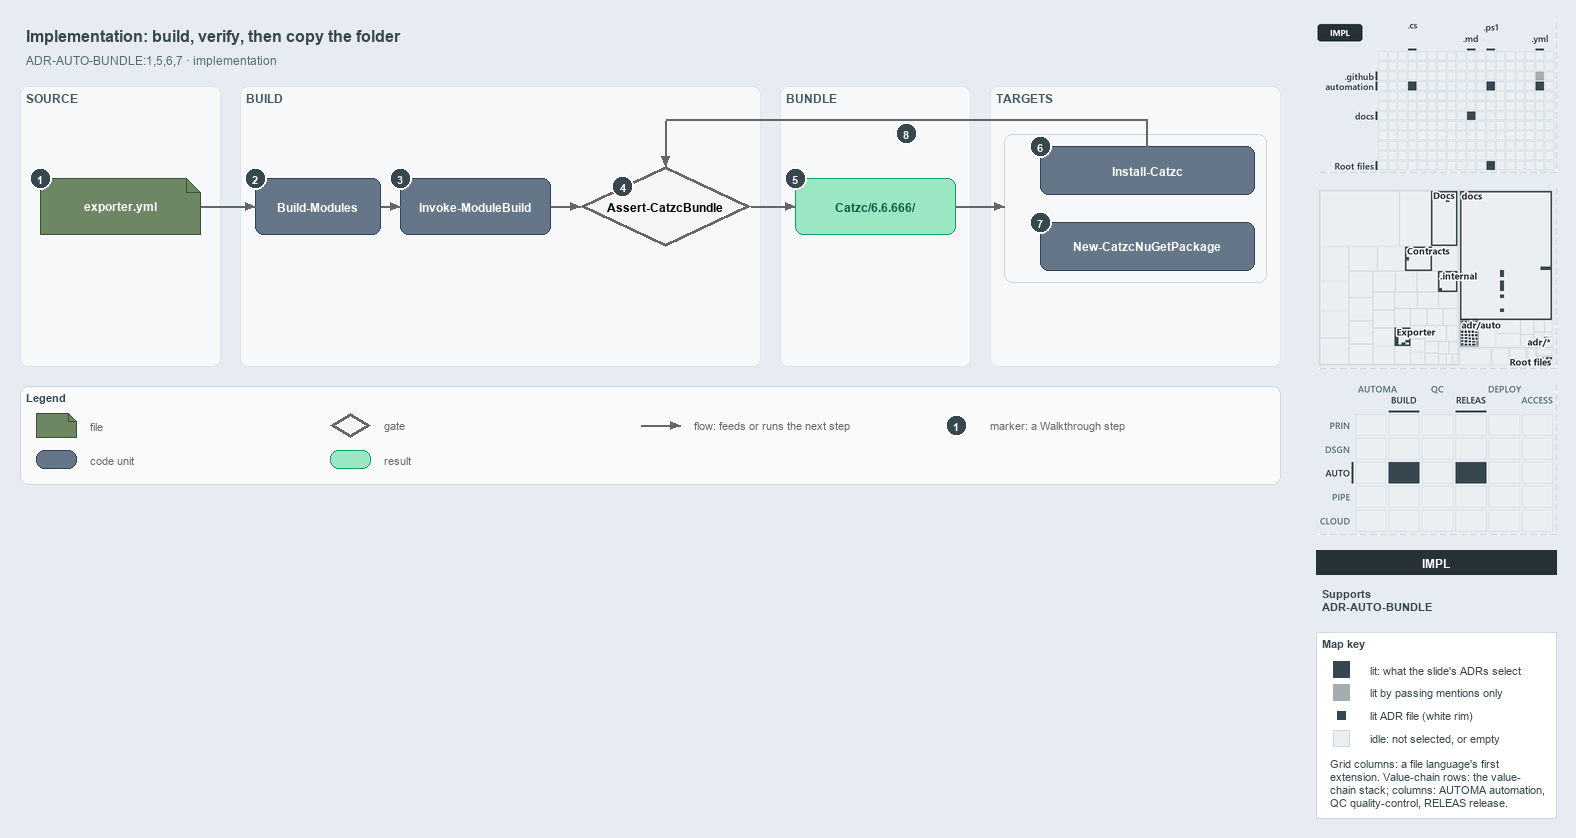

The diagram above was exported from draw.io. Its source (the exported page's mxGraphModel, read from the mxfile embedded in the PNG):
<mxGraphModel dx="1024" dy="768" grid="0" gridSize="10" guides="1" tooltips="1" connect="1" arrows="1" fold="1" page="1" pageScale="1" pageWidth="1572" pageHeight="600" background="#E6ECF2" math="0" shadow="0">
  <root>
    <mxCell id="0" />
    <mxCell id="1" parent="0" />
    <mxCell id="title" value="Implementation: build, verify, then copy the folder" style="text;html=1;align=left;verticalAlign=middle;fontSize=16;fontStyle=1;fontColor=#37474F;" vertex="1" parent="1">
      <mxGeometry x="20" y="14" width="1260" height="30" as="geometry" />
    </mxCell>
    <mxCell id="subtitle" value="ADR-AUTO-BUNDLE:1,5,6,7 &amp;#183; implementation" style="text;html=1;align=left;verticalAlign=middle;fontSize=12;fontColor=#546E7A;" vertex="1" parent="1">
      <mxGeometry x="20" y="44" width="1240" height="20" as="geometry" />
    </mxCell>
    <mxCell id="band-source" value="SOURCE" style="rounded=1;html=1;arcSize=3;fillColor=#F6F8FA;strokeColor=#E1E4E8;verticalAlign=top;align=left;spacingLeft=8;fontStyle=1;fontSize=12;fontColor=#455A64;" vertex="1" parent="1">
      <mxGeometry x="20" y="80" width="200" height="280" as="geometry" />
    </mxCell>
    <mxCell id="band-build" value="BUILD" style="rounded=1;html=1;arcSize=3;fillColor=#F6F8FA;strokeColor=#E1E4E8;verticalAlign=top;align=left;spacingLeft=8;fontStyle=1;fontSize=12;fontColor=#455A64;" vertex="1" parent="1">
      <mxGeometry x="240" y="80" width="520" height="280" as="geometry" />
    </mxCell>
    <mxCell id="band-bundle" value="BUNDLE" style="rounded=1;html=1;arcSize=3;fillColor=#F6F8FA;strokeColor=#E1E4E8;verticalAlign=top;align=left;spacingLeft=8;fontStyle=1;fontSize=12;fontColor=#455A64;" vertex="1" parent="1">
      <mxGeometry x="780" y="80" width="190" height="280" as="geometry" />
    </mxCell>
    <mxCell id="band-roots" value="TARGETS" style="rounded=1;html=1;arcSize=3;fillColor=#F6F8FA;strokeColor=#E1E4E8;verticalAlign=top;align=left;spacingLeft=8;fontStyle=1;fontSize=12;fontColor=#455A64;" vertex="1" parent="1">
      <mxGeometry x="990" y="80" width="290" height="280" as="geometry" />
    </mxCell>
    <mxCell id="g-config" value="&lt;b&gt;exporter.yml&lt;/b&gt;" style="shape=note;size=14;whiteSpace=wrap;html=1;fillColor=#6d8764;strokeColor=#3a5431;fontColor=#FFFFFF;fontSize=12;" vertex="1" parent="1">
      <mxGeometry x="40" y="172" width="160" height="56" as="geometry" />
    </mxCell>
    <mxCell id="g-build" value="&lt;b&gt;Build-Modules&lt;/b&gt;" style="rounded=1;whiteSpace=wrap;html=1;arcSize=20;fillColor=#647687;strokeColor=#314354;fontColor=#FFFFFF;fontSize=12;" vertex="1" parent="1">
      <mxGeometry x="255" y="172" width="125" height="56" as="geometry" />
    </mxCell>
    <mxCell id="g-engine" value="&lt;b&gt;Invoke-ModuleBuild&lt;/b&gt;" style="rounded=1;whiteSpace=wrap;html=1;arcSize=20;fillColor=#647687;strokeColor=#314354;fontColor=#FFFFFF;fontSize=12;" vertex="1" parent="1">
      <mxGeometry x="400" y="172" width="150" height="56" as="geometry" />
    </mxCell>
    <mxCell id="g-guard" value="&lt;b&gt;Assert-CatzcBundle&lt;/b&gt;" style="rhombus;whiteSpace=wrap;html=1;fillColor=#f5f5f5;strokeColor=#666666;strokeWidth=3;fontSize=12;" vertex="1" parent="1">
      <mxGeometry x="580" y="160" width="170" height="80" as="geometry" />
    </mxCell>
    <mxCell id="g-folder" value="&lt;b&gt;Catzc/6.6.666/&lt;/b&gt;" style="rounded=1;whiteSpace=wrap;html=1;arcSize=20;fillColor=#9BE7C4;strokeColor=#0E9F6E;fontColor=#0B5C43;fontSize=12;" vertex="1" parent="1">
      <mxGeometry x="795" y="172" width="160" height="56" as="geometry" />
    </mxCell>
    <mxCell id="frame-targets" value="" style="rounded=1;html=1;arcSize=6;fillColor=none;strokeColor=#CFD8DC;" vertex="1" parent="1">
      <mxGeometry x="1004" y="128" width="262" height="148" as="geometry" />
    </mxCell>
    <mxCell id="g-install" value="&lt;b&gt;Install-Catzc&lt;/b&gt;" style="rounded=1;whiteSpace=wrap;html=1;arcSize=20;fillColor=#647687;strokeColor=#314354;fontColor=#FFFFFF;fontSize=12;" vertex="1" parent="1">
      <mxGeometry x="1040" y="140" width="214" height="48" as="geometry" />
    </mxCell>
    <mxCell id="g-nuget" value="&lt;b&gt;New-CatzcNuGetPackage&lt;/b&gt;" style="rounded=1;whiteSpace=wrap;html=1;arcSize=20;fillColor=#647687;strokeColor=#314354;fontColor=#FFFFFF;fontSize=12;" vertex="1" parent="1">
      <mxGeometry x="1040" y="216" width="214" height="48" as="geometry" />
    </mxCell>
    <mxCell id="p-edge-config-build-a" value="" style="text;html=1;strokeColor=none;fillColor=none;" vertex="1" parent="1">
      <mxGeometry x="200" y="200" width="1" height="1" as="geometry" />
    </mxCell>
    <mxCell id="p-edge-config-build-b" value="" style="text;html=1;strokeColor=none;fillColor=none;" vertex="1" parent="1">
      <mxGeometry x="255" y="200" width="1" height="1" as="geometry" />
    </mxCell>
    <mxCell id="edge-config-build" value="" style="edgeStyle=orthogonalEdgeStyle;rounded=1;html=1;fontSize=10;endArrow=block;strokeColor=#666666;" edge="1" parent="1" source="p-edge-config-build-a" target="p-edge-config-build-b">
      <mxGeometry relative="1" as="geometry" />
    </mxCell>
    <mxCell id="p-edge-build-engine-a" value="" style="text;html=1;strokeColor=none;fillColor=none;" vertex="1" parent="1">
      <mxGeometry x="380" y="200" width="1" height="1" as="geometry" />
    </mxCell>
    <mxCell id="p-edge-build-engine-b" value="" style="text;html=1;strokeColor=none;fillColor=none;" vertex="1" parent="1">
      <mxGeometry x="400" y="200" width="1" height="1" as="geometry" />
    </mxCell>
    <mxCell id="edge-build-engine" value="" style="edgeStyle=orthogonalEdgeStyle;rounded=1;html=1;fontSize=10;endArrow=block;strokeColor=#666666;" edge="1" parent="1" source="p-edge-build-engine-a" target="p-edge-build-engine-b">
      <mxGeometry relative="1" as="geometry" />
    </mxCell>
    <mxCell id="p-edge-engine-guard-a" value="" style="text;html=1;strokeColor=none;fillColor=none;" vertex="1" parent="1">
      <mxGeometry x="550" y="200" width="1" height="1" as="geometry" />
    </mxCell>
    <mxCell id="p-edge-engine-guard-b" value="" style="text;html=1;strokeColor=none;fillColor=none;" vertex="1" parent="1">
      <mxGeometry x="580" y="200" width="1" height="1" as="geometry" />
    </mxCell>
    <mxCell id="edge-engine-guard" value="" style="edgeStyle=orthogonalEdgeStyle;rounded=1;html=1;fontSize=10;endArrow=block;strokeColor=#666666;" edge="1" parent="1" source="p-edge-engine-guard-a" target="p-edge-engine-guard-b">
      <mxGeometry relative="1" as="geometry" />
    </mxCell>
    <mxCell id="p-edge-guard-folder-a" value="" style="text;html=1;strokeColor=none;fillColor=none;" vertex="1" parent="1">
      <mxGeometry x="750" y="200" width="1" height="1" as="geometry" />
    </mxCell>
    <mxCell id="p-edge-guard-folder-b" value="" style="text;html=1;strokeColor=none;fillColor=none;" vertex="1" parent="1">
      <mxGeometry x="795" y="200" width="1" height="1" as="geometry" />
    </mxCell>
    <mxCell id="edge-guard-folder" value="" style="edgeStyle=orthogonalEdgeStyle;rounded=1;html=1;fontSize=10;endArrow=block;strokeColor=#666666;" edge="1" parent="1" source="p-edge-guard-folder-a" target="p-edge-guard-folder-b">
      <mxGeometry relative="1" as="geometry" />
    </mxCell>
    <mxCell id="p-edge-folder-targets-a" value="" style="text;html=1;strokeColor=none;fillColor=none;" vertex="1" parent="1">
      <mxGeometry x="955" y="200" width="1" height="1" as="geometry" />
    </mxCell>
    <mxCell id="p-edge-folder-targets-b" value="" style="text;html=1;strokeColor=none;fillColor=none;" vertex="1" parent="1">
      <mxGeometry x="1004" y="200" width="1" height="1" as="geometry" />
    </mxCell>
    <mxCell id="edge-folder-targets" value="" style="edgeStyle=orthogonalEdgeStyle;rounded=1;html=1;fontSize=10;endArrow=block;strokeColor=#666666;" edge="1" parent="1" source="p-edge-folder-targets-a" target="p-edge-folder-targets-b">
      <mxGeometry relative="1" as="geometry" />
    </mxCell>
    <mxCell id="p-edge-install-guard-0" value="" style="text;html=1;strokeColor=none;fillColor=none;" vertex="1" parent="1">
      <mxGeometry x="1147" y="140" width="1" height="1" as="geometry" />
    </mxCell>
    <mxCell id="p-edge-install-guard-1" value="" style="text;html=1;strokeColor=none;fillColor=none;" vertex="1" parent="1">
      <mxGeometry x="1147" y="114" width="1" height="1" as="geometry" />
    </mxCell>
    <mxCell id="p-edge-install-guard-2" value="" style="text;html=1;strokeColor=none;fillColor=none;" vertex="1" parent="1">
      <mxGeometry x="665" y="114" width="1" height="1" as="geometry" />
    </mxCell>
    <mxCell id="p-edge-install-guard-3" value="" style="text;html=1;strokeColor=none;fillColor=none;" vertex="1" parent="1">
      <mxGeometry x="665" y="160" width="1" height="1" as="geometry" />
    </mxCell>
    <mxCell id="edge-install-guard-seg1" value="" style="edgeStyle=orthogonalEdgeStyle;rounded=1;html=1;fontSize=10;endArrow=none;strokeColor=#666666;" edge="1" parent="1" source="p-edge-install-guard-0" target="p-edge-install-guard-1">
      <mxGeometry relative="1" as="geometry" />
    </mxCell>
    <mxCell id="edge-install-guard-seg2" value="" style="edgeStyle=orthogonalEdgeStyle;rounded=1;html=1;fontSize=10;endArrow=none;strokeColor=#666666;" edge="1" parent="1" source="p-edge-install-guard-1" target="p-edge-install-guard-2">
      <mxGeometry relative="1" as="geometry" />
    </mxCell>
    <mxCell id="edge-install-guard" value="" style="edgeStyle=orthogonalEdgeStyle;rounded=1;html=1;fontSize=10;endArrow=block;strokeColor=#666666;" edge="1" parent="1" source="p-edge-install-guard-2" target="p-edge-install-guard-3">
      <mxGeometry relative="1" as="geometry" />
    </mxCell>
    <mxCell id="mark-1" value="1" style="ellipse;html=1;fillColor=#37474F;strokeColor=#FFFFFF;strokeWidth=2;fontColor=#FFFFFF;fontStyle=1;fontSize=11;" vertex="1" parent="1">
      <mxGeometry x="29" y="161" width="22" height="22" as="geometry" />
    </mxCell>
    <mxCell id="mark-2" value="2" style="ellipse;html=1;fillColor=#37474F;strokeColor=#FFFFFF;strokeWidth=2;fontColor=#FFFFFF;fontStyle=1;fontSize=11;" vertex="1" parent="1">
      <mxGeometry x="244" y="161" width="22" height="22" as="geometry" />
    </mxCell>
    <mxCell id="mark-3" value="3" style="ellipse;html=1;fillColor=#37474F;strokeColor=#FFFFFF;strokeWidth=2;fontColor=#FFFFFF;fontStyle=1;fontSize=11;" vertex="1" parent="1">
      <mxGeometry x="389" y="161" width="22" height="22" as="geometry" />
    </mxCell>
    <mxCell id="mark-4" value="4" style="ellipse;html=1;fillColor=#37474F;strokeColor=#FFFFFF;strokeWidth=2;fontColor=#FFFFFF;fontStyle=1;fontSize=11;" vertex="1" parent="1">
      <mxGeometry x="611.5" y="169.0" width="22" height="22" as="geometry" />
    </mxCell>
    <mxCell id="mark-5" value="5" style="ellipse;html=1;fillColor=#37474F;strokeColor=#FFFFFF;strokeWidth=2;fontColor=#FFFFFF;fontStyle=1;fontSize=11;" vertex="1" parent="1">
      <mxGeometry x="784" y="161" width="22" height="22" as="geometry" />
    </mxCell>
    <mxCell id="mark-6" value="6" style="ellipse;html=1;fillColor=#37474F;strokeColor=#FFFFFF;strokeWidth=2;fontColor=#FFFFFF;fontStyle=1;fontSize=11;" vertex="1" parent="1">
      <mxGeometry x="1029" y="129" width="22" height="22" as="geometry" />
    </mxCell>
    <mxCell id="mark-7" value="7" style="ellipse;html=1;fillColor=#37474F;strokeColor=#FFFFFF;strokeWidth=2;fontColor=#FFFFFF;fontStyle=1;fontSize=11;" vertex="1" parent="1">
      <mxGeometry x="1029" y="205" width="22" height="22" as="geometry" />
    </mxCell>
    <mxCell id="mark-8" value="8" style="ellipse;html=1;fillColor=#37474F;strokeColor=#FFFFFF;strokeWidth=2;fontColor=#FFFFFF;fontStyle=1;fontSize=11;" vertex="1" parent="1">
      <mxGeometry x="895" y="116" width="22" height="22" as="geometry" />
    </mxCell>
    <mxCell id="legend" value="&lt;b&gt;Legend&lt;/b&gt;" style="rounded=1;whiteSpace=wrap;html=1;arcSize=6;fillColor=#FAFAFA;strokeColor=#CFD8DC;align=left;verticalAlign=top;spacing=8;fontSize=11;fontColor=#37474F;" vertex="1" parent="1">
      <mxGeometry x="20" y="380" width="1260" height="98" as="geometry" />
    </mxCell>
    <mxCell id="legend-1-1" value="" style="shape=note;size=14;whiteSpace=wrap;html=1;fillColor=#6d8764;strokeColor=#3a5431;fontColor=#FFFFFF;" vertex="1" parent="1">
      <mxGeometry x="36" y="407" width="40" height="24" as="geometry" />
    </mxCell>
    <mxCell id="legend-1-1-text" value="file" style="text;html=1;align=left;verticalAlign=middle;fontSize=11;fontColor=#666666;" vertex="1" parent="1">
      <mxGeometry x="84" y="409" width="240" height="20" as="geometry" />
    </mxCell>
    <mxCell id="legend-1-2" value="" style="rounded=1;whiteSpace=wrap;html=1;arcSize=20;fillColor=#647687;strokeColor=#314354;fontColor=#FFFFFF;" vertex="1" parent="1">
      <mxGeometry x="36" y="444" width="40" height="18" as="geometry" />
    </mxCell>
    <mxCell id="legend-1-2-text" value="code unit" style="text;html=1;align=left;verticalAlign=middle;fontSize=11;fontColor=#666666;" vertex="1" parent="1">
      <mxGeometry x="84" y="443" width="240" height="20" as="geometry" />
    </mxCell>
    <mxCell id="legend-2-1" value="" style="rhombus;whiteSpace=wrap;html=1;fillColor=#f5f5f5;strokeColor=#666666;strokeWidth=3;" vertex="1" parent="1">
      <mxGeometry x="330" y="407" width="40" height="24" as="geometry" />
    </mxCell>
    <mxCell id="legend-2-1-text" value="gate" style="text;html=1;align=left;verticalAlign=middle;fontSize=11;fontColor=#666666;" vertex="1" parent="1">
      <mxGeometry x="378" y="409" width="240" height="20" as="geometry" />
    </mxCell>
    <mxCell id="legend-2-2" value="" style="rounded=1;whiteSpace=wrap;html=1;arcSize=20;fillColor=#9BE7C4;strokeColor=#0E9F6E;fontColor=#0B5C43;" vertex="1" parent="1">
      <mxGeometry x="330" y="444" width="40" height="18" as="geometry" />
    </mxCell>
    <mxCell id="legend-2-2-text" value="result" style="text;html=1;align=left;verticalAlign=middle;fontSize=11;fontColor=#666666;" vertex="1" parent="1">
      <mxGeometry x="378" y="443" width="240" height="20" as="geometry" />
    </mxCell>
    <mxCell id="legend-3-1-a" value="" style="text;html=1;strokeColor=none;fillColor=none;" vertex="1" parent="1">
      <mxGeometry x="640" y="419" width="1" height="1" as="geometry" />
    </mxCell>
    <mxCell id="legend-3-1-b" value="" style="text;html=1;strokeColor=none;fillColor=none;" vertex="1" parent="1">
      <mxGeometry x="680" y="419" width="1" height="1" as="geometry" />
    </mxCell>
    <mxCell id="legend-3-1" value="" style="edgeStyle=orthogonalEdgeStyle;rounded=1;html=1;fontSize=10;endArrow=block;strokeColor=#666666;" edge="1" parent="1" source="legend-3-1-a" target="legend-3-1-b">
      <mxGeometry relative="1" as="geometry" />
    </mxCell>
    <mxCell id="legend-3-1-text" value="flow: feeds or runs the next step" style="text;html=1;align=left;verticalAlign=middle;fontSize=11;fontColor=#666666;" vertex="1" parent="1">
      <mxGeometry x="688" y="409" width="240" height="20" as="geometry" />
    </mxCell>
    <mxCell id="legend-4-1" value="1" style="ellipse;html=1;fillColor=#37474F;strokeColor=#FFFFFF;strokeWidth=2;fontColor=#FFFFFF;fontStyle=1;fontSize=11;" vertex="1" parent="1">
      <mxGeometry x="945" y="408" width="22" height="22" as="geometry" />
    </mxCell>
    <mxCell id="legend-4-1-text" value="marker: a Walkthrough step" style="text;html=1;align=left;verticalAlign=middle;fontSize=11;fontColor=#666666;" vertex="1" parent="1">
      <mxGeometry x="984" y="409" width="240" height="20" as="geometry" />
    </mxCell>
    <mxCell id="minimap-grid" value="" style="shape=image;html=1;imageAspect=0;aspect=fixed;verticalLabelPosition=bottom;strokeColor=#CFD8DC;dashed=1;fillColor=#FAFAFA;image=data:image/png,(base64 omitted: 10820 chars);" vertex="1" parent="1">
      <mxGeometry x="1316" y="16" width="240" height="150" as="geometry" />
    </mxCell>
    <mxCell id="minimap-tree" value="" style="shape=image;html=1;imageAspect=0;aspect=fixed;verticalLabelPosition=bottom;strokeColor=#CFD8DC;dashed=1;fillColor=#FAFAFA;image=data:image/png,(base64 omitted: 21520 chars);" vertex="1" parent="1">
      <mxGeometry x="1316" y="182" width="240" height="180" as="geometry" />
    </mxCell>
    <mxCell id="minimap-chain" value="" style="shape=image;html=1;imageAspect=0;aspect=fixed;verticalLabelPosition=bottom;strokeColor=#CFD8DC;dashed=1;fillColor=#FAFAFA;image=data:image/png,(base64 omitted: 14404 chars);" vertex="1" parent="1">
      <mxGeometry x="1316" y="378" width="240" height="150" as="geometry" />
    </mxCell>
    <mxCell id="lens-badge" value="IMPL" style="rounded=0;whiteSpace=wrap;html=1;align=center;verticalAlign=middle;fontSize=12;fontStyle=1;fontColor=#FFFFFF;fillColor=#263238;strokeColor=none;" vertex="1" parent="1">
      <mxGeometry x="1316" y="544" width="240" height="24" as="geometry" />
    </mxCell>
    <mxCell id="supports" value="&lt;b&gt;Supports&lt;/b&gt;&lt;br&gt;ADR-AUTO-BUNDLE" style="text;html=1;whiteSpace=wrap;align=left;verticalAlign=top;fontSize=11;fontColor=#37474F;" vertex="1" parent="1">
      <mxGeometry x="1316" y="576" width="240" height="38" as="geometry" />
    </mxCell>
    <mxCell id="mapkey" value="&lt;b&gt;Map key&lt;/b&gt;" style="rounded=0;whiteSpace=wrap;html=1;align=left;verticalAlign=top;fontSize=11;fontColor=#37474F;fillColor=#FFFFFF;strokeColor=#CFD8DC;spacingLeft=8;spacingTop=2;" vertex="1" parent="1">
      <mxGeometry x="1316" y="626" width="240" height="186" as="geometry" />
    </mxCell>
    <mxCell id="mapkey-lit" value="" style="rounded=0;html=1;fillColor=#37474F;strokeColor=#37474F;" vertex="1" parent="1">
      <mxGeometry x="1333.0" y="655.0" width="16" height="16" as="geometry" />
    </mxCell>
    <mxCell id="mapkey-lit-text" value="lit: what the slide's ADRs select" style="text;html=1;align=left;verticalAlign=middle;fontSize=11;fontColor=#37474F;" vertex="1" parent="1">
      <mxGeometry x="1364" y="653" width="184" height="20" as="geometry" />
    </mxCell>
    <mxCell id="mapkey-touched" value="" style="rounded=0;html=1;fillColor=#A4ACB0;strokeColor=#A4ACB0;" vertex="1" parent="1">
      <mxGeometry x="1333.0" y="678.0" width="16" height="16" as="geometry" />
    </mxCell>
    <mxCell id="mapkey-touched-text" value="lit by passing mentions only" style="text;html=1;align=left;verticalAlign=middle;fontSize=11;fontColor=#37474F;" vertex="1" parent="1">
      <mxGeometry x="1364" y="676" width="184" height="20" as="geometry" />
    </mxCell>
    <mxCell id="mapkey-adr" value="" style="rounded=0;html=1;fillColor=#37474F;strokeColor=#FFFFFF;strokeWidth=2;" vertex="1" parent="1">
      <mxGeometry x="1335.0" y="703.0" width="12" height="12" as="geometry" />
    </mxCell>
    <mxCell id="mapkey-adr-text" value="lit ADR file (white rim)" style="text;html=1;align=left;verticalAlign=middle;fontSize=11;fontColor=#37474F;" vertex="1" parent="1">
      <mxGeometry x="1364" y="699" width="184" height="20" as="geometry" />
    </mxCell>
    <mxCell id="mapkey-idle" value="" style="rounded=0;html=1;fillColor=#ECEFF1;strokeColor=#CFD8DC;" vertex="1" parent="1">
      <mxGeometry x="1333.0" y="724.0" width="16" height="16" as="geometry" />
    </mxCell>
    <mxCell id="mapkey-idle-text" value="idle: not selected, or empty" style="text;html=1;align=left;verticalAlign=middle;fontSize=11;fontColor=#37474F;" vertex="1" parent="1">
      <mxGeometry x="1364" y="722" width="184" height="20" as="geometry" />
    </mxCell>
    <mxCell id="mapkey-codes" value="Grid columns: a file language's first&lt;br&gt;extension. Value-chain rows: the value-&lt;br&gt;chain stack; columns: AUTOMA automation,&lt;br&gt;QC quality-control, RELEAS release." style="text;html=1;align=left;verticalAlign=top;whiteSpace=wrap;fontSize=11;fontColor=#37474F;" vertex="1" parent="1">
      <mxGeometry x="1324" y="746" width="224" height="60" as="geometry" />
    </mxCell>
  </root>
</mxGraphModel>